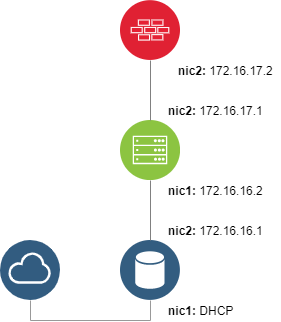

The diagram above was exported from draw.io. Its source (the exported page's mxGraphModel, read from the mxfile embedded in the PNG):
<mxGraphModel dx="868" dy="482" grid="1" gridSize="10" guides="1" tooltips="1" connect="1" arrows="1" fold="1" page="1" pageScale="1" pageWidth="827" pageHeight="1169" math="0" shadow="0">
  <root>
    <mxCell id="0" />
    <mxCell id="1" parent="0" />
    <mxCell id="uX__051B6HQHFLA4gYuC-1" value="" style="aspect=fixed;perimeter=ellipsePerimeter;html=1;align=center;shadow=0;dashed=0;fontColor=#4277BB;labelBackgroundColor=#ffffff;fontSize=12;spacingTop=3;image;image=img/lib/ibm/data/data_services.svg;" vertex="1" parent="1">
      <mxGeometry x="170" y="370" width="60" height="60" as="geometry" />
    </mxCell>
    <mxCell id="uX__051B6HQHFLA4gYuC-7" style="edgeStyle=none;rounded=0;orthogonalLoop=1;jettySize=auto;html=1;exitX=0.5;exitY=1;exitDx=0;exitDy=0;entryX=0.5;entryY=0;entryDx=0;entryDy=0;endArrow=none;endFill=0;strokeColor=#808080;" edge="1" parent="1" source="uX__051B6HQHFLA4gYuC-2" target="uX__051B6HQHFLA4gYuC-1">
      <mxGeometry relative="1" as="geometry" />
    </mxCell>
    <mxCell id="uX__051B6HQHFLA4gYuC-2" value="" style="aspect=fixed;perimeter=ellipsePerimeter;html=1;align=center;shadow=0;dashed=0;fontColor=#4277BB;labelBackgroundColor=#ffffff;fontSize=12;spacingTop=3;image;image=img/lib/ibm/infrastructure/mobile_backend.svg;" vertex="1" parent="1">
      <mxGeometry x="170" y="250" width="60" height="60" as="geometry" />
    </mxCell>
    <mxCell id="uX__051B6HQHFLA4gYuC-6" style="rounded=0;orthogonalLoop=1;jettySize=auto;html=1;exitX=0.5;exitY=1;exitDx=0;exitDy=0;entryX=0.5;entryY=0;entryDx=0;entryDy=0;strokeColor=#808080;endArrow=none;endFill=0;" edge="1" parent="1" source="uX__051B6HQHFLA4gYuC-3" target="uX__051B6HQHFLA4gYuC-2">
      <mxGeometry relative="1" as="geometry" />
    </mxCell>
    <mxCell id="uX__051B6HQHFLA4gYuC-3" value="" style="aspect=fixed;perimeter=ellipsePerimeter;html=1;align=center;shadow=0;dashed=0;fontColor=#4277BB;labelBackgroundColor=#ffffff;fontSize=12;spacingTop=3;image;image=img/lib/ibm/security/firewall.svg;" vertex="1" parent="1">
      <mxGeometry x="170" y="130" width="60" height="60" as="geometry" />
    </mxCell>
    <mxCell id="uX__051B6HQHFLA4gYuC-8" value="&lt;b&gt;nic2: &lt;/b&gt;172.16.16.1" style="text;html=1;resizable=0;autosize=1;align=center;verticalAlign=middle;points=[];fillColor=none;strokeColor=none;rounded=0;" vertex="1" parent="1">
      <mxGeometry x="210" y="350" width="110" height="20" as="geometry" />
    </mxCell>
    <mxCell id="uX__051B6HQHFLA4gYuC-9" value="&lt;b&gt;nic1: &lt;/b&gt;172.16.16.2" style="text;html=1;resizable=0;autosize=1;align=center;verticalAlign=middle;points=[];fillColor=none;strokeColor=none;rounded=0;" vertex="1" parent="1">
      <mxGeometry x="210" y="310" width="110" height="20" as="geometry" />
    </mxCell>
    <mxCell id="uX__051B6HQHFLA4gYuC-10" value="&lt;b&gt;nic2: &lt;/b&gt;172.16.17.1" style="text;html=1;resizable=0;autosize=1;align=center;verticalAlign=middle;points=[];fillColor=none;strokeColor=none;rounded=0;" vertex="1" parent="1">
      <mxGeometry x="210" y="230" width="110" height="20" as="geometry" />
    </mxCell>
    <mxCell id="uX__051B6HQHFLA4gYuC-11" value="&lt;b&gt;nic2: &lt;/b&gt;172.16.17.2" style="text;html=1;resizable=0;autosize=1;align=center;verticalAlign=middle;points=[];fillColor=none;strokeColor=none;rounded=0;" vertex="1" parent="1">
      <mxGeometry x="220" y="190" width="110" height="20" as="geometry" />
    </mxCell>
    <mxCell id="uX__051B6HQHFLA4gYuC-17" style="edgeStyle=orthogonalEdgeStyle;rounded=0;orthogonalLoop=1;jettySize=auto;html=1;exitX=0.5;exitY=1;exitDx=0;exitDy=0;entryX=0.5;entryY=1;entryDx=0;entryDy=0;endArrow=none;endFill=0;strokeColor=#999999;" edge="1" parent="1" source="uX__051B6HQHFLA4gYuC-12" target="uX__051B6HQHFLA4gYuC-1">
      <mxGeometry relative="1" as="geometry" />
    </mxCell>
    <mxCell id="uX__051B6HQHFLA4gYuC-12" value="" style="aspect=fixed;perimeter=ellipsePerimeter;html=1;align=center;shadow=0;dashed=0;fontColor=#4277BB;labelBackgroundColor=#ffffff;fontSize=12;spacingTop=3;image;image=img/lib/ibm/data/cloud.svg;" vertex="1" parent="1">
      <mxGeometry x="50" y="370" width="60" height="60" as="geometry" />
    </mxCell>
    <mxCell id="uX__051B6HQHFLA4gYuC-18" value="&lt;b&gt;nic1: &lt;/b&gt;DHCP" style="text;html=1;resizable=0;autosize=1;align=center;verticalAlign=middle;points=[];fillColor=none;strokeColor=none;rounded=0;" vertex="1" parent="1">
      <mxGeometry x="210" y="430" width="80" height="20" as="geometry" />
    </mxCell>
  </root>
</mxGraphModel>